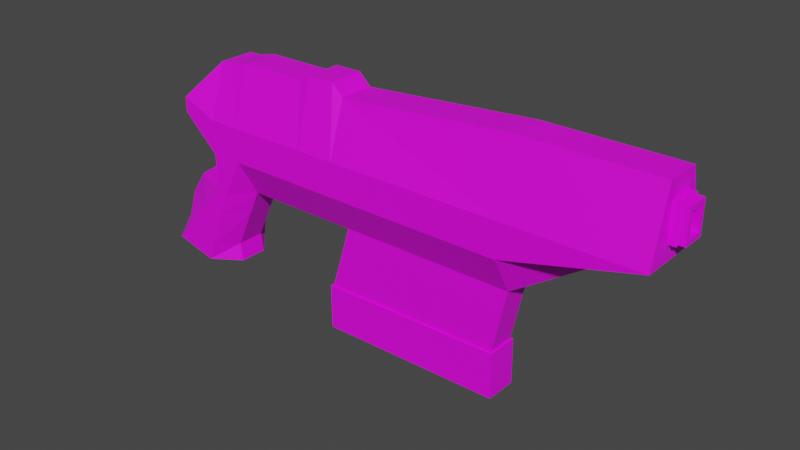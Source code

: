 # Source: WalkerGun.blend  (saved by Blender 2.92.15; exported with 4.5.12 LTS)
import bpy
from mathutils import Matrix  # noqa: F401  (used for matrix-valued properties, if any)

bpy.ops.wm.read_factory_settings(use_empty=True)
scene = bpy.context.scene
scene.name = 'Scene'

# ---- collections
col_collection = bpy.data.collections.new('Collection'); scene.collection.children.link(col_collection)

# ---- images (referenced by path relative to the original .blend; pixels are not part of the script)
import os
ASSET_DIR = os.environ.get("B2B_ASSET_DIR", "")  # directory of the original .blend (textures are referenced by path, not embedded)
HERE = os.path.dirname(os.path.abspath(__file__))  # packed textures are extracted next to this script under _unpacked/

def load_image(name, relpath, width, height, colorspace="sRGB"):
    """Load a texture the original file referenced (path relative to the .blend, or extracted next to this script)."""
    p = next((c for c in (os.path.join(HERE, relpath), os.path.join(ASSET_DIR, relpath)) if relpath and os.path.exists(c)), "")
    if p:
        img = bpy.data.images.load(p, check_existing=True)
        img.name = name
    else:  # same state as the original file: an image datablock whose file is absent (Cycles renders it pink)
        img = bpy.data.images.new(name, width, height)
        img.source = "FILE"
        img.filepath = "//" + (relpath or name)
    img.colorspace_settings.name = colorspace
    return img
img_colorpalette_png = load_image('ColorPalette.png', 'ColorPalette.png', 1024, 1024, 'sRGB')

# ---- materials (node trees are filled in below, after node groups)
mat_palette = bpy.data.materials.new('Palette')
mat_palette.use_transparent_shadow = False

# ---- material node trees
mat_palette.use_nodes = True; mat_palette.node_tree.nodes.clear()
_N = mat_palette.node_tree.nodes; _L = mat_palette.node_tree.links
n0 = _N.new('ShaderNodeBsdfPrincipled'); n0.name = 'Principled BSDF'; n0.location = (10, 300)
n0.distribution = 'GGX'
n0.subsurface_method = 'BURLEY'
n0.inputs[3].default_value = 1.45
n0.inputs[27].default_value = (0.0, 0.0, 0.0, 1.0)
n0.inputs[28].default_value = 1.0
n1 = _N.new('ShaderNodeOutputMaterial'); n1.name = 'Material Output'; n1.location = (300, 300)
n2 = _N.new('ShaderNodeTexImage'); n2.name = 'Image Texture'; n2.location = (-378, 197)
n2.image = img_colorpalette_png
_L.new(n0.outputs[0], n1.inputs[0])
_L.new(n2.outputs[0], n0.inputs[0])
n1.is_active_output = True

# ---- world
world_world = bpy.data.worlds.new('World'); scene.world = world_world
world_world.use_nodes = True; world_world.node_tree.nodes.clear()
_N = world_world.node_tree.nodes; _L = world_world.node_tree.links
n0 = _N.new('ShaderNodeOutputWorld'); n0.name = 'World Output'; n0.location = (300, 300)
n1 = _N.new('ShaderNodeBackground'); n1.name = 'Background'; n1.location = (10, 300)
n1.inputs[0].default_value = (0.05088, 0.05088, 0.05088, 1.0)
_L.new(n1.outputs[0], n0.inputs[0])
n0.is_active_output = True
world_world.color = (0.05088, 0.05088, 0.05088)
world_world.use_sun_shadow = False
world_world.sun_shadow_jitter_overblur = 0.0

# ---- meshes
me_plane = bpy.data.meshes.new('Plane')
me_plane.from_pydata([(-2.429, -0.7, -10.0), (-0.4286, -0.7, -10.0), (-2.429, 0.7, -10.0), (-0.4286, 0.7, -10.0), (-2.429, -0.7, -9.571), (-0.4286, -0.7, -9.571), (-2.429, 0.7, -9.571), (-0.4286, 0.7, -9.571), (-2.529, -0.77, -9.571), (-0.3286, -0.77, -9.571), (-2.529, 0.77, -9.571), (-0.3286, 0.77, -9.571), (-2.529, -0.77, -9.143), (-0.3286, -0.77, -9.143), (-2.529, 0.77, -9.143), (-0.3286, 0.77, -9.143), (-2.529, -0.77, -9.143), (-0.3286, -0.77, -9.143), (-2.529, 0.77, -9.143), (-0.3286, 0.77, -9.143), (-3.474, -2.232, -9.143), (0.7599, -1.116, -9.143), (-3.474, 2.232, -9.143), (0.7599, 1.116, -9.143), (-3.474, -2.232, -0.8571), (0.7599, -1.116, -0.8571), (-3.474, 2.232, -0.8571), (0.7599, 1.116, -0.8571), (-4.117, -4.321e-07, -7.143), (-5.617, -2.232, -0.8571), (-5.617, 2.232, -0.8571), (-3.474, -2.232, 10.14), (-0.09725, -1.116, 10.14), (-3.474, 2.232, 10.14), (-0.09725, 1.116, 10.14), (-5.617, -2.232, 10.14), (-5.617, 2.232, 10.14), (-3.474, -2.232, 10.86), (0.617, -1.116, 10.86), (-3.474, 2.232, 10.86), (0.617, 1.116, 10.86), (-5.617, -2.232, 10.86), (-5.617, 2.232, 10.86), (-3.474, -2.232, 12.57), (0.617, -1.116, 12.57), (-3.474, 2.232, 12.57), (0.617, 1.116, 12.57), (-5.617, -2.232, 12.57), (-5.617, 2.232, 12.57), (-3.474, -2.232, 13.29), (0.1885, -1.116, 13.29), (-3.474, 2.232, 13.29), (0.1885, 1.116, 13.29), (-5.617, -2.232, 13.29), (-5.617, 2.232, 13.29), (-3.474, -2.232, 17.57), (0.1885, -1.116, 17.57), (-3.474, 2.232, 17.57), (0.1885, 1.116, 17.57), (-5.617, -2.232, 17.57), (-5.617, 2.232, 17.57), (-3.474, -2.232, 18.86), (-0.09725, -1.116, 18.86), (-3.474, 2.232, 18.86), (-0.09725, 1.116, 18.86), (-5.617, -2.232, 18.86), (-5.617, 2.232, 18.86), (-3.474, -2.232, 19.57), (-0.09725, -1.116, 19.57), (-3.474, 2.232, 19.57), (-0.09725, 1.116, 19.57), (-5.617, -2.232, 19.57), (-5.617, 2.232, 19.57), (-3.046, -2.232, 21.86), (-2.526, -2.232, 21.86), (-3.046, 2.232, 21.86), (-2.526, 2.232, 21.86), (-3.474, -2.232, 21.86), (-3.474, 2.232, 21.86), (-8.046, -0.8928, -0.8571), (-8.046, 0.8928, -0.8571), (-8.046, -0.8928, 10.14), (-8.046, 0.8928, 10.14), (-8.046, -0.8928, 10.86), (-8.046, 0.8928, 10.86), (-8.046, -0.8928, 12.57), (-8.046, 0.8928, 12.57), (-8.046, -0.8928, 13.29), (-8.046, 0.8928, 13.29), (-8.046, -0.8928, 17.57), (-8.046, 0.8928, 17.57), (-8.046, -0.8928, 17.57), (-8.046, 0.8928, 17.57), (-8.046, -2.232, 18.86), (-8.046, 2.232, 18.86), (-8.046, -2.232, 19.57), (-8.046, 2.232, 19.57), (-5.617, -0.8928, 20.43), (-5.617, 0.8928, 20.43), (-7.188, -0.8928, 21.0), (-7.188, 0.8928, 21.0), (-13.33, -0.8928, 19.29), (-13.33, 0.8928, 19.29), (-13.33, -0.8928, 19.29), (-13.33, 0.8928, 19.29), (-13.19, -2.232, 20.86), (-13.19, 2.232, 20.86), (-12.47, -2.232, 23.57), (-12.47, 2.232, 23.57), (-11.62, -0.8928, 24.14), (-11.62, 0.8928, 24.14), (-12.07, -2.232, 20.42), (-11.51, -2.232, 22.7), (-11.51, 2.232, 22.7), (-9.698, 0.8928, 23.48), (-12.18, 0.8928, 19.48), (-12.07, 2.232, 20.42), (-9.698, -0.8928, 23.48), (-12.18, -0.8928, 19.48), (-9.655, -2.232, 19.48), (-8.163, 0.8928, 22.45), (-9.655, 2.232, 19.48), (-8.163, -0.8928, 22.45), (-9.557, -0.8928, 18.25), (-9.432, -2.232, 20.82), (-9.432, 2.232, 20.82), (-9.557, 0.8928, 18.25), (-2.129, -0.49, -10.0), (-0.7286, -0.49, -10.0), (-2.129, 0.49, -10.0), (-0.7286, 0.49, -10.0), (-2.129, -0.49, -0.8571), (-0.7286, -0.49, -0.8571), (-2.129, 0.49, -0.8571), (-0.7286, 0.49, -0.8571), (-12.15, -0.8928, 0.03794), (-12.15, 0.8928, 0.03794), (-12.24, -0.8928, 11.4), (-12.24, 0.8928, 11.4), (-12.15, -1.003, -0.1006), (-12.15, 1.003, -0.1006), (-12.24, -1.003, 11.54), (-12.24, 1.003, 11.54), (-15.01, -1.003, -0.1247), (-15.01, 1.003, -0.1247), (-15.09, -1.003, 11.52), (-15.09, 1.003, 11.52)], [(102, 101)], [(3, 1, 128, 130), (7, 6, 10, 11), (2, 0, 4, 6), (3, 2, 6, 7), (0, 1, 5, 4), (1, 3, 7, 5), (9, 11, 15, 13), (4, 5, 9, 8), (5, 7, 11, 9), (6, 4, 8, 10), (13, 15, 19, 17), (10, 8, 12, 14), (11, 10, 14, 15), (8, 9, 13, 12), (19, 18, 22, 23), (14, 12, 16, 18), (15, 14, 18, 19), (12, 13, 17, 16), (21, 23, 27, 25), (16, 17, 21, 20), (17, 19, 23, 21), (18, 16, 20, 22), (27, 26, 33, 34), (36, 30, 80, 82), (23, 22, 26, 27), (20, 21, 25, 24), (28, 29, 30), (26, 22, 28, 30), (22, 20, 28), (20, 24, 29, 28), (53, 59, 89, 87), (35, 31, 37, 41), (26, 30, 36, 33), (24, 25, 32, 31), (29, 24, 31, 35), (25, 27, 34, 32), (40, 39, 45, 46), (39, 42, 48, 45), (32, 34, 40, 38), (33, 36, 42, 39), (34, 33, 39, 40), (31, 32, 38, 37), (44, 46, 52, 50), (80, 30, 28), (37, 38, 44, 43), (41, 37, 43, 47), (42, 36, 82, 84), (38, 40, 46, 44), (49, 50, 56, 55), (52, 51, 57, 58), (45, 48, 54, 51), (46, 45, 51, 52), (43, 44, 50, 49), (47, 43, 49, 53), (57, 60, 66, 63), (56, 58, 64, 62), (53, 49, 55, 59), (54, 48, 86, 88), (50, 52, 58, 56), (51, 54, 60, 57), (65, 61, 67, 71), (61, 62, 68, 67), (58, 57, 63, 64), (55, 56, 62, 61), (59, 55, 61, 65), (65, 71, 95, 93), (72, 71, 77, 78), (71, 67, 73, 77), (59, 65, 93, 91), (62, 64, 70, 68), (63, 66, 72, 69), (64, 63, 69, 70), (73, 74, 76, 75), (73, 75, 78, 77), (68, 70, 76, 74), (69, 72, 78, 75), (70, 69, 75, 76), (67, 68, 74, 73), (82, 80, 136, 138), (82, 81, 83, 84), (86, 85, 87, 88), (84, 83, 85, 86), (88, 87, 89, 90), (47, 53, 87, 85), (59, 60, 90, 89), (41, 47, 85, 83), (29, 35, 81, 79), (60, 54, 88, 90), (48, 42, 84, 86), (35, 41, 83, 81), (116, 115, 104, 106), (114, 113, 108, 110), (95, 71, 97, 99), (60, 59, 91, 92), (72, 66, 94, 96), (66, 60, 92, 94), (97, 98, 100, 99), (71, 72, 98, 97), (111, 112, 107, 105), (72, 96, 100, 98), (104, 103, 105, 106), (106, 105, 107, 108), (108, 107, 109, 110), (113, 116, 106, 108), (117, 114, 110, 109), (118, 111, 105, 103), (112, 117, 109, 107), (115, 118, 103, 104), (126, 123, 118, 115), (124, 122, 117, 112), (123, 119, 111, 118), (122, 120, 114, 117), (125, 121, 116, 113), (119, 124, 112, 111), (120, 125, 113, 114), (121, 126, 115, 116), (94, 92, 126, 121), (100, 96, 125, 120), (93, 95, 124, 119), (96, 94, 121, 125), (99, 100, 120, 122), (91, 93, 119, 123), (95, 99, 122, 124), (92, 91, 123, 126), (130, 128, 132, 134), (0, 2, 129, 127), (2, 3, 130, 129), (1, 0, 127, 128), (131, 133, 134, 132), (127, 129, 133, 131), (129, 130, 134, 133), (128, 127, 131, 132), (80, 79, 135, 136), (81, 82, 138, 137), (79, 81, 137, 135), (136, 135, 139, 140), (138, 136, 140, 142), (135, 137, 141, 139), (137, 138, 142, 141), (141, 142, 146, 145), (144, 143, 145, 146), (139, 141, 145, 143), (142, 140, 144, 146), (140, 139, 143, 144), (29, 79, 28), (79, 80, 28)])
_uv = me_plane.uv_layers.new(name='UVMap')
_uv.uv.foreach_set('vector', [0.1991, 0.9546, 0.1991, 0.9546, 0.1991, 0.9546, 0.1991, 0.9546, 0.1991, 0.9546, 0.1991, 0.9546, 0.1991, 0.9546, 0.1991, 0.9546, 0.1991, 0.9546, 0.1991, 0.9546, 0.1991, 0.9546, 0.1991, 0.9546, 0.1991, 0.9546, 0.1991, 0.9546, 0.1991, 0.9546, 0.1991, 0.9546, 0.1991, 0.9546, 0.1991, 0.9546, 0.1991, 0.9546, 0.1991, 0.9546, 0.1991, 0.9546, 0.1991, 0.9546, 0.1991, 0.9546, 0.1991, 0.9546, 0.1991, 0.9546, 0.1991, 0.9546, 0.1991, 0.9546, 0.1991, 0.9546, 0.1991, 0.9546, 0.1991, 0.9546, 0.1991, 0.9546, 0.1991, 0.9546, 0.1991, 0.9546, 0.1991, 0.9546, 0.1991, 0.9546, 0.1991, 0.9546, 0.1991, 0.9546, 0.1991, 0.9546, 0.1991, 0.9546, 0.1991, 0.9546, 0.1769, 0.9375, 0.1769, 0.9375, 0.1769, 0.9375, 0.1769, 0.9375, 0.1991, 0.9546, 0.1991, 0.9546, 0.1991, 0.9546, 0.1991, 0.9546, 0.1991, 0.9546, 0.1991, 0.9546, 0.1991, 0.9546, 0.1991, 0.9546, 0.1991, 0.9546, 0.1991, 0.9546, 0.1991, 0.9546, 0.1991, 0.9546, 0.7213, 0.9717, 0.7213, 0.9717, 0.7213, 0.9717, 0.7213, 0.9717, 0.1769, 0.9375, 0.1769, 0.9375, 0.1769, 0.9375, 0.1769, 0.9375, 0.7213, 0.9717, 0.7213, 0.9717, 0.7213, 0.9717, 0.7213, 0.9717, 0.7213, 0.9717, 0.7213, 0.9717, 0.7213, 0.9717, 0.7213, 0.9717, 0.2394, 0.9375, 0.2394, 0.9375, 0.2394, 0.9375, 0.2394, 0.9375, 0.7213, 0.9717, 0.7213, 0.9717, 0.7213, 0.9717, 0.7213, 0.9717, 0.6769, 0.9375, 0.6769, 0.9375, 0.6769, 0.9375, 0.6769, 0.9375, 0.6769, 0.9375, 0.6769, 0.9375, 0.6769, 0.9375, 0.6769, 0.9375, 0.7213, 0.9717, 0.7213, 0.9717, 0.7213, 0.9717, 0.7213, 0.9717, 0.7188, 0.7683, 0.7188, 0.7683, 0.7188, 0.7683, 0.7188, 0.7683, 0.7213, 0.9717, 0.7213, 0.9717, 0.7213, 0.9717, 0.7213, 0.9717, 0.7213, 0.9717, 0.7213, 0.9717, 0.7213, 0.9717, 0.7213, 0.9717, 0.1769, 0.9375, 0.1769, 0.9375, 0.1769, 0.9375, 0.3675, 0.9556, 0.3675, 0.9556, 0.3675, 0.9556, 0.3675, 0.9556, 0.3675, 0.9556, 0.3675, 0.9556, 0.3675, 0.9556, 0.3675, 0.9556, 0.3675, 0.9556, 0.3675, 0.9556, 0.3675, 0.9556, 0.7188, 0.7683, 0.7188, 0.7683, 0.7188, 0.7683, 0.7188, 0.7683, 0.3675, 0.9556, 0.3675, 0.9556, 0.3675, 0.9556, 0.3675, 0.9556, 0.3675, 0.9556, 0.3675, 0.9556, 0.3675, 0.9556, 0.3675, 0.9556, 0.7213, 0.9717, 0.7213, 0.9717, 0.7213, 0.9717, 0.7213, 0.9717, 0.3675, 0.9556, 0.3675, 0.9556, 0.3675, 0.9556, 0.3675, 0.9556, 0.2394, 0.9375, 0.2394, 0.9375, 0.2394, 0.9375, 0.2394, 0.9375, 0.7213, 0.9717, 0.7213, 0.9717, 0.7213, 0.9717, 0.7213, 0.9717, 0.3675, 0.9556, 0.3675, 0.9556, 0.3675, 0.9556, 0.3675, 0.9556, 0.1769, 0.9375, 0.1769, 0.9375, 0.1769, 0.9375, 0.1769, 0.9375, 0.3675, 0.9556, 0.3675, 0.9556, 0.3675, 0.9556, 0.3675, 0.9556, 0.7213, 0.9717, 0.7213, 0.9717, 0.7213, 0.9717, 0.7213, 0.9717, 0.7213, 0.9717, 0.7213, 0.9717, 0.7213, 0.9717, 0.7213, 0.9717, 0.1769, 0.9375, 0.1769, 0.9375, 0.1769, 0.9375, 0.1769, 0.9375, 0.7188, 0.7683, 0.7188, 0.7683, 0.7188, 0.7683, 0.7213, 0.9717, 0.7213, 0.9717, 0.7213, 0.9717, 0.7213, 0.9717, 0.3675, 0.9556, 0.3675, 0.9556, 0.3675, 0.9556, 0.3675, 0.9556, 0.7188, 0.7683, 0.7188, 0.7683, 0.7188, 0.7683, 0.7188, 0.7683, 0.1769, 0.9375, 0.1769, 0.9375, 0.1769, 0.9375, 0.1769, 0.9375, 0.7213, 0.9717, 0.7213, 0.9717, 0.7213, 0.9717, 0.7213, 0.9717, 0.7213, 0.9717, 0.7213, 0.9717, 0.7213, 0.9717, 0.7213, 0.9717, 0.3675, 0.9556, 0.3675, 0.9556, 0.3675, 0.9556, 0.3675, 0.9556, 0.7213, 0.9717, 0.7213, 0.9717, 0.7213, 0.9717, 0.7213, 0.9717, 0.7213, 0.9717, 0.7213, 0.9717, 0.7213, 0.9717, 0.7213, 0.9717, 0.3675, 0.9556, 0.3675, 0.9556, 0.3675, 0.9556, 0.3675, 0.9556, 0.3675, 0.9556, 0.3675, 0.9556, 0.3675, 0.9556, 0.3675, 0.9556, 0.1769, 0.9375, 0.1769, 0.9375, 0.1769, 0.9375, 0.1769, 0.9375, 0.3675, 0.9556, 0.3675, 0.9556, 0.3675, 0.9556, 0.3675, 0.9556, 0.7188, 0.7683, 0.7188, 0.7683, 0.7188, 0.7683, 0.7188, 0.7683, 0.1769, 0.9375, 0.1769, 0.9375, 0.1769, 0.9375, 0.1769, 0.9375, 0.3675, 0.9556, 0.3675, 0.9556, 0.3675, 0.9556, 0.3675, 0.9556, 0.3675, 0.9556, 0.3675, 0.9556, 0.3675, 0.9556, 0.3675, 0.9556, 0.7213, 0.9717, 0.7213, 0.9717, 0.7213, 0.9717, 0.7213, 0.9717, 0.7213, 0.9717, 0.7213, 0.9717, 0.7213, 0.9717, 0.7213, 0.9717, 0.7213, 0.9717, 0.7213, 0.9717, 0.7213, 0.9717, 0.7213, 0.9717, 0.3675, 0.9556, 0.3675, 0.9556, 0.3675, 0.9556, 0.3675, 0.9556, 0.2356, 0.9738, 0.2356, 0.9738, 0.2356, 0.9738, 0.2356, 0.9738, 0.1769, 0.9375, 0.1769, 0.9375, 0.1769, 0.9375, 0.1769, 0.9375, 0.3675, 0.9556, 0.3675, 0.9556, 0.3675, 0.9556, 0.3675, 0.9556, 0.2356, 0.9738, 0.2356, 0.9738, 0.2356, 0.9738, 0.2356, 0.9738, 0.1769, 0.9375, 0.1769, 0.9375, 0.1769, 0.9375, 0.1769, 0.9375, 0.3675, 0.9556, 0.3675, 0.9556, 0.3675, 0.9556, 0.3675, 0.9556, 0.7213, 0.9717, 0.7213, 0.9717, 0.7213, 0.9717, 0.7213, 0.9717, 0.7213, 0.9717, 0.7213, 0.9717, 0.7213, 0.9717, 0.7213, 0.9717, 0.3675, 0.9556, 0.3675, 0.9556, 0.3675, 0.9556, 0.3675, 0.9556, 0.1769, 0.9375, 0.1769, 0.9375, 0.1769, 0.9375, 0.1769, 0.9375, 0.3675, 0.9556, 0.3675, 0.9556, 0.3675, 0.9556, 0.3675, 0.9556, 0.7213, 0.9717, 0.7213, 0.9717, 0.7213, 0.9717, 0.7213, 0.9717, 0.7213, 0.9717, 0.7213, 0.9717, 0.7213, 0.9717, 0.7213, 0.9717, 0.3854, 0.9779, 0.3854, 0.9779, 0.3854, 0.9779, 0.3854, 0.9779, 0.1769, 0.9375, 0.1769, 0.9375, 0.1769, 0.9375, 0.1769, 0.9375, 0.1769, 0.9375, 0.1769, 0.9375, 0.1769, 0.9375, 0.1769, 0.9375, 0.1769, 0.9375, 0.1769, 0.9375, 0.1769, 0.9375, 0.1769, 0.9375, 0.1769, 0.9375, 0.1769, 0.9375, 0.1769, 0.9375, 0.1769, 0.9375, 0.7188, 0.7683, 0.7188, 0.7683, 0.7188, 0.7683, 0.7188, 0.7683, 0.7188, 0.7683, 0.7188, 0.7683, 0.7188, 0.7683, 0.7188, 0.7683, 0.7188, 0.7683, 0.7188, 0.7683, 0.7188, 0.7683, 0.7188, 0.7683, 0.7188, 0.7683, 0.7188, 0.7683, 0.7188, 0.7683, 0.7188, 0.7683, 0.7188, 0.7683, 0.7188, 0.7683, 0.7188, 0.7683, 0.7188, 0.7683, 0.7188, 0.7683, 0.7188, 0.7683, 0.7188, 0.7683, 0.7188, 0.7683, 0.7188, 0.7683, 0.7188, 0.7683, 0.7188, 0.7683, 0.7188, 0.7683, 0.03803, 0.9688, 0.03803, 0.9688, 0.03803, 0.9688, 0.03803, 0.9688, 0.03803, 0.9688, 0.03803, 0.9688, 0.03803, 0.9688, 0.03803, 0.9688, 0.03803, 0.9688, 0.03803, 0.9688, 0.03803, 0.9688, 0.03803, 0.9688, 0.1769, 0.9375, 0.1769, 0.9375, 0.1769, 0.9375, 0.1769, 0.9375, 0.2356, 0.9738, 0.2356, 0.9738, 0.2356, 0.9738, 0.2356, 0.9738, 0.2356, 0.9738, 0.2356, 0.9738, 0.2356, 0.9738, 0.2356, 0.9738, 0.03803, 0.9688, 0.03803, 0.9688, 0.03803, 0.9688, 0.03803, 0.9688, 0.03803, 0.9688, 0.03803, 0.9688, 0.03803, 0.9688, 0.03803, 0.9688, 0.03803, 0.9688, 0.03803, 0.9688, 0.03803, 0.9688, 0.03803, 0.9688, 0.03803, 0.9688, 0.03803, 0.9688, 0.03803, 0.9688, 0.03803, 0.9688, 0.7394, 0.9375, 0.7394, 0.9375, 0.7394, 0.9375, 0.7394, 0.9375, 0.7394, 0.9375, 0.7394, 0.9375, 0.7394, 0.9375, 0.7394, 0.9375, 0.7394, 0.9375, 0.7394, 0.9375, 0.7394, 0.9375, 0.7394, 0.9375, 0.03803, 0.9688, 0.03803, 0.9688, 0.03803, 0.9688, 0.03803, 0.9688, 0.03803, 0.9688, 0.03803, 0.9688, 0.03803, 0.9688, 0.03803, 0.9688, 0.03803, 0.9688, 0.03803, 0.9688, 0.03803, 0.9688, 0.03803, 0.9688, 0.03803, 0.9688, 0.03803, 0.9688, 0.03803, 0.9688, 0.03803, 0.9688, 0.03803, 0.9688, 0.03803, 0.9688, 0.03803, 0.9688, 0.03803, 0.9688, 0.03803, 0.9688, 0.03803, 0.9688, 0.03803, 0.9688, 0.03803, 0.9688, 0.03803, 0.9688, 0.03803, 0.9688, 0.03803, 0.9688, 0.03803, 0.9688, 0.03803, 0.9688, 0.03803, 0.9688, 0.03803, 0.9688, 0.03803, 0.9688, 0.03803, 0.9688, 0.03803, 0.9688, 0.03803, 0.9688, 0.03803, 0.9688, 0.03803, 0.9688, 0.03803, 0.9688, 0.03803, 0.9688, 0.03803, 0.9688, 0.03803, 0.9688, 0.03803, 0.9688, 0.03803, 0.9688, 0.03803, 0.9688, 0.03803, 0.9688, 0.03803, 0.9688, 0.03803, 0.9688, 0.03803, 0.9688, 0.03803, 0.9688, 0.03803, 0.9688, 0.03803, 0.9688, 0.03803, 0.9688, 0.03803, 0.9688, 0.03803, 0.9688, 0.03803, 0.9688, 0.03803, 0.9688, 0.03803, 0.9688, 0.03803, 0.9688, 0.03803, 0.9688, 0.03803, 0.9688, 0.03803, 0.9688, 0.03803, 0.9688, 0.03803, 0.9688, 0.03803, 0.9688, 0.03803, 0.9688, 0.03803, 0.9688, 0.03803, 0.9688, 0.03803, 0.9688, 0.03803, 0.9688, 0.03803, 0.9688, 0.03803, 0.9688, 0.03803, 0.9688, 0.03803, 0.9688, 0.03803, 0.9688, 0.03803, 0.9688, 0.03803, 0.9688, 0.03803, 0.9688, 0.03803, 0.9688, 0.03803, 0.9688, 0.03803, 0.9688, 0.03803, 0.9688, 0.03803, 0.9688, 0.03803, 0.9688, 0.03803, 0.9688, 0.07412, 0.9546, 0.07412, 0.9546, 0.07412, 0.9546, 0.07412, 0.9546, 0.1991, 0.9546, 0.1991, 0.9546, 0.1991, 0.9546, 0.1991, 0.9546, 0.1991, 0.9546, 0.1991, 0.9546, 0.1991, 0.9546, 0.1991, 0.9546, 0.1991, 0.9546, 0.1991, 0.9546, 0.1991, 0.9546, 0.1991, 0.9546, 0.0338, 0.9717, 0.0338, 0.9717, 0.0338, 0.9717, 0.0338, 0.9717, 0.07412, 0.9546, 0.07412, 0.9546, 0.07412, 0.9546, 0.07412, 0.9546, 0.07412, 0.9546, 0.07412, 0.9546, 0.07412, 0.9546, 0.07412, 0.9546, 0.07412, 0.9546, 0.07412, 0.9546, 0.07412, 0.9546, 0.07412, 0.9546, 0.3854, 0.9779, 0.3854, 0.9779, 0.3854, 0.9779, 0.3854, 0.9779, 0.3854, 0.9779, 0.3854, 0.9779, 0.3854, 0.9779, 0.3854, 0.9779, 0.3854, 0.9779, 0.3854, 0.9779, 0.3854, 0.9779, 0.3854, 0.9779, 0.7188, 0.7683, 0.7188, 0.7683, 0.7188, 0.7683, 0.7188, 0.7683, 0.7188, 0.7683, 0.7188, 0.7683, 0.7188, 0.7683, 0.7188, 0.7683, 0.7188, 0.7683, 0.7188, 0.7683, 0.7188, 0.7683, 0.7188, 0.7683, 0.1769, 0.9375, 0.1769, 0.9375, 0.1769, 0.9375, 0.1769, 0.9375, 0.2604, 0.9154, 0.2604, 0.9154, 0.2604, 0.9154, 0.2604, 0.9154, 0.1769, 0.9375, 0.1769, 0.9375, 0.1769, 0.9375, 0.1769, 0.9375, 0.2604, 0.9154, 0.2604, 0.9154, 0.2604, 0.9154, 0.2604, 0.9154, 0.2604, 0.9154, 0.2604, 0.9154, 0.2604, 0.9154, 0.2604, 0.9154, 0.2604, 0.9154, 0.2604, 0.9154, 0.2604, 0.9154, 0.2604, 0.9154, 0.7188, 0.7683, 0.7188, 0.7683, 0.7188, 0.7683, 0.3854, 0.9779, 0.3854, 0.9779, 0.3854, 0.9779])
me_plane.materials.append(mat_palette)
me_plane.use_remesh_fix_poles = True
me_plane.use_remesh_preserve_attributes = False
me_plane.use_mirror_vertex_groups = False
me_plane.update()

# ---- objects
ob_empty = bpy.data.objects.new('Empty', None)
ob_plane = bpy.data.objects.new('Plane', me_plane)

# ---- transforms, parenting, visibility, modifiers, constraints
ob_empty.location = (1.224, 9.285e-08, -0.6911)
ob_empty.rotation_euler = (1.571, -0.0, -0.0)
ob_empty.empty_display_type = 'IMAGE'
ob_empty.empty_display_size = 5.0
ob_empty.lineart.crease_threshold = 0.0
ob_plane.location = (0.8069, 3.031e-09, 1.277)
ob_plane.rotation_euler = (-0.0, -1.571, 0.0)
ob_plane.scale = (0.07, 0.07, 0.07)
ob_plane.lineart.crease_threshold = 0.0

# ---- collection membership
col_collection.objects.link(ob_empty)
col_collection.objects.link(ob_plane)

# ---- scene / render settings (as saved in the file)
scene.frame_start = 1; scene.frame_end = 250; scene.frame_set(1)
scene.render.engine = 'BLENDER_EEVEE_NEXT'
scene.cycles.use_denoising = False
scene.cycles.samples = 128
scene.cycles.sampling_pattern = 'TABULATED_SOBOL'
scene.cycles.use_adaptive_sampling = False
scene.cycles.use_light_tree = False
scene.view_settings.view_transform = 'Filmic'
bpy.context.view_layer.update()

# ---- added for rendering (the .blend has no active camera and no usable light): camera, sun
cam_auto = bpy.data.cameras.new('AutoCamera')
cam_auto.lens = 50.0
cam_auto.sensor_width = 36.0
cam_auto.clip_end = 1000.0
ob_auto_camera = bpy.data.objects.new('AutoCamera', cam_auto)
scene.collection.objects.link(ob_auto_camera)
ob_auto_camera.location = (2.76708, -2.94617, 2.73985)
ob_auto_camera.rotation_euler = (1.09748, -7.21219e-08, 0.694738)
scene.camera = ob_auto_camera
light_auto_sun = bpy.data.lights.new('AutoSun', 'SUN')
light_auto_sun.energy = 3.0
light_auto_sun.angle = 0.0523599
ob_auto_sun = bpy.data.objects.new('AutoSun', light_auto_sun)
scene.collection.objects.link(ob_auto_sun)
ob_auto_sun.rotation_euler = (0.872665, 0.174533, 0.523599)
bpy.context.view_layer.update()
